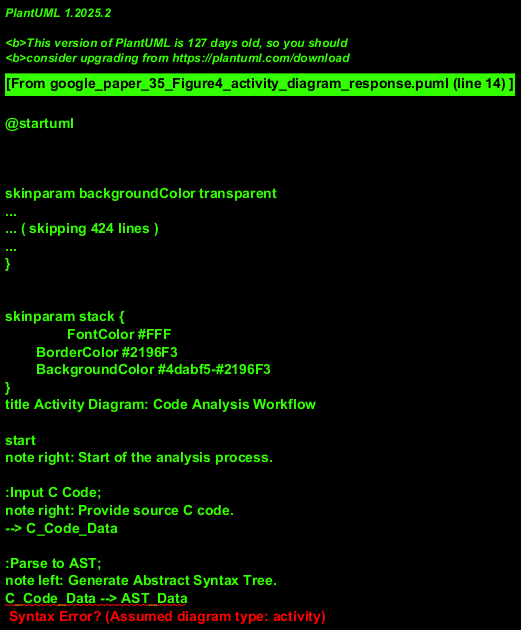

The diagram above was rendered by PlantUML. Its source (embedded in the PNG):
@startuml
!theme materia
title Activity Diagram: Code Analysis Workflow

start
note right: Start of the analysis process.

:Input C Code;
note right: Provide source C code.
--> C_Code_Data

:Parse to AST;
note left: Generate Abstract Syntax Tree.
C_Code_Data --> AST_Data

:Build CFG;
note left: Generate Control Flow Graph from AST.
AST_Data --> CFG_Data

repeat :Refine CFG;
  :Iterate on CFG;
  note right: CFG can be iteratively refined. This loop is an assumption.
backward :CFG_Data_Refined;
  CFG_Data_Refined --> CFG_Data
end repeat while (More Refinements?) is (No) not (Yes)
note on link: Assumed decision point for refinement.

--> fork
  :Perform Control Flow Analysis (CFA);
  note left: Generate CFA from CFG.
  --> CFA_Data
  --> EndCFA
else
  fork
    :Calculate Dominators;
    note left: Derive Dominators from CFG.
    --> Dominators_Data
  fork again
    :Calculate UD-Chains;
    note left: Derive UD-Chains from CFG.
    --> UD_Chains_Data
  fork again
    :Generate Call Graphs;
    note right: Derive Call Graphs from CFG.
    --> Call_Graphs_Data
    --> EndCallGraph
  end fork

  Dominators_Data --> join_pdg_inputs
  UD_Chains_Data --> join_pdg_inputs
  join_pdg_inputs:Build PDG;
  note left: Generate Program Dependence Graph.
  --> PDG_Data
  --> EndPDG
end fork

EndCFA --> final_join
EndPDG --> final_join
EndCallGraph --> final_join
note on EndCallGraph: Call Graphs might be a final product or an intermediate for other analyses not shown.
final_join --> end
note left: End of the analysis process.

@enduml